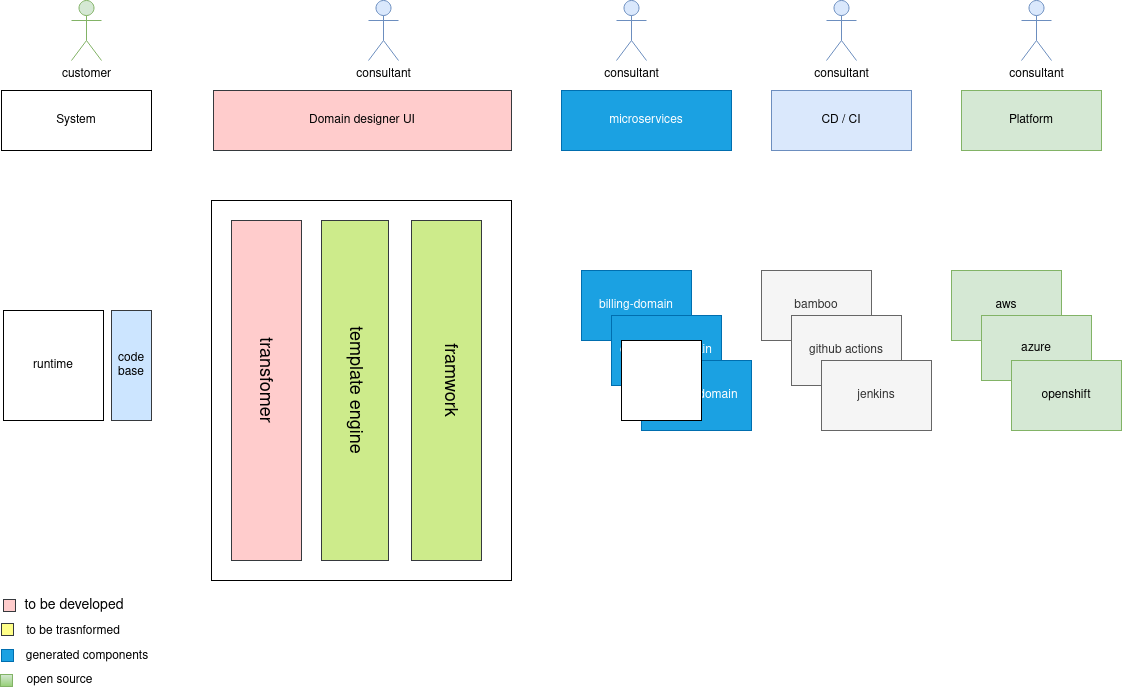

The diagram above was exported from draw.io. Its source (the exported page's mxGraphModel, read from the mxfile embedded in the PNG):
<mxGraphModel dx="1350" dy="764" grid="1" gridSize="10" guides="1" tooltips="1" connect="1" arrows="1" fold="1" page="1" pageScale="1" pageWidth="850" pageHeight="1100" math="0" shadow="0">
  <root>
    <mxCell id="0" />
    <mxCell id="1" parent="0" />
    <mxCell id="hcatnPtSDpoXQjTFb7_o-3" value="" style="rounded=0;whiteSpace=wrap;html=1;" parent="1" vertex="1">
      <mxGeometry x="240" y="210" width="300" height="380" as="geometry" />
    </mxCell>
    <mxCell id="hcatnPtSDpoXQjTFb7_o-4" value="runtime" style="rounded=0;whiteSpace=wrap;html=1;" parent="1" vertex="1">
      <mxGeometry x="32" y="320" width="100" height="110" as="geometry" />
    </mxCell>
    <mxCell id="hcatnPtSDpoXQjTFb7_o-7" value="" style="rounded=0;whiteSpace=wrap;html=1;fillColor=#ffcccc;strokeColor=#36393d;" parent="1" vertex="1">
      <mxGeometry x="260" y="230" width="70" height="340" as="geometry" />
    </mxCell>
    <mxCell id="hcatnPtSDpoXQjTFb7_o-13" value="billing-domain" style="rounded=0;whiteSpace=wrap;html=1;fillColor=#1ba1e2;strokeColor=#006EAF;fontColor=#ffffff;" parent="1" vertex="1">
      <mxGeometry x="610" y="280" width="110" height="70" as="geometry" />
    </mxCell>
    <mxCell id="hcatnPtSDpoXQjTFb7_o-14" value="Domain designer UI" style="rounded=0;whiteSpace=wrap;html=1;fillColor=#ffcccc;strokeColor=#36393d;" parent="1" vertex="1">
      <mxGeometry x="242" y="100" width="298" height="60" as="geometry" />
    </mxCell>
    <mxCell id="hcatnPtSDpoXQjTFb7_o-15" value="code base" style="rounded=0;whiteSpace=wrap;html=1;fillColor=#cce5ff;strokeColor=#36393d;" parent="1" vertex="1">
      <mxGeometry x="140" y="320" width="40" height="110" as="geometry" />
    </mxCell>
    <mxCell id="hcatnPtSDpoXQjTFb7_o-17" value="microservices" style="rounded=0;whiteSpace=wrap;html=1;fillColor=#1ba1e2;strokeColor=#006EAF;fontColor=#ffffff;" parent="1" vertex="1">
      <mxGeometry x="590" y="100" width="170" height="60" as="geometry" />
    </mxCell>
    <object label="consultant" id="hcatnPtSDpoXQjTFb7_o-18">
      <mxCell style="shape=umlActor;verticalLabelPosition=bottom;verticalAlign=top;html=1;outlineConnect=0;fillColor=#dae8fc;strokeColor=#6c8ebf;" parent="1" vertex="1">
        <mxGeometry x="397" y="10" width="30" height="60" as="geometry" />
      </mxCell>
    </object>
    <mxCell id="hcatnPtSDpoXQjTFb7_o-20" value="customer" style="shape=umlActor;verticalLabelPosition=bottom;verticalAlign=top;html=1;outlineConnect=0;fillColor=#d5e8d4;strokeColor=#82b366;" parent="1" vertex="1">
      <mxGeometry x="100" y="10" width="30" height="60" as="geometry" />
    </mxCell>
    <mxCell id="hcatnPtSDpoXQjTFb7_o-23" value="System" style="rounded=0;whiteSpace=wrap;html=1;" parent="1" vertex="1">
      <mxGeometry x="30" y="100" width="150" height="60" as="geometry" />
    </mxCell>
    <mxCell id="hcatnPtSDpoXQjTFb7_o-24" value="customer-domain" style="rounded=0;whiteSpace=wrap;html=1;fillColor=#1ba1e2;strokeColor=#006EAF;fontColor=#ffffff;" parent="1" vertex="1">
      <mxGeometry x="640" y="325" width="110" height="70" as="geometry" />
    </mxCell>
    <mxCell id="hcatnPtSDpoXQjTFb7_o-25" value="product-domain" style="rounded=0;whiteSpace=wrap;html=1;fillColor=#1ba1e2;strokeColor=#006EAF;fontColor=#ffffff;" parent="1" vertex="1">
      <mxGeometry x="670" y="370" width="110" height="70" as="geometry" />
    </mxCell>
    <object label="consultant" id="hcatnPtSDpoXQjTFb7_o-37">
      <mxCell style="shape=umlActor;verticalLabelPosition=bottom;verticalAlign=top;html=1;outlineConnect=0;fillColor=#dae8fc;strokeColor=#6c8ebf;" parent="1" vertex="1">
        <mxGeometry x="645" y="10" width="30" height="60" as="geometry" />
      </mxCell>
    </object>
    <mxCell id="hcatnPtSDpoXQjTFb7_o-39" value="" style="rounded=0;whiteSpace=wrap;html=1;fillColor=#cdeb8b;strokeColor=#36393d;" parent="1" vertex="1">
      <mxGeometry x="350" y="230" width="67" height="340" as="geometry" />
    </mxCell>
    <mxCell id="hcatnPtSDpoXQjTFb7_o-40" value="" style="rounded=0;whiteSpace=wrap;html=1;fillColor=#cdeb8b;strokeColor=#36393d;" parent="1" vertex="1">
      <mxGeometry x="440" y="230" width="70" height="340" as="geometry" />
    </mxCell>
    <mxCell id="hcatnPtSDpoXQjTFb7_o-41" value="transfomer" style="text;html=1;strokeColor=none;fillColor=none;align=center;verticalAlign=middle;whiteSpace=wrap;rounded=0;rotation=90;fontSize=18;" parent="1" vertex="1">
      <mxGeometry x="245" y="365" width="100" height="50" as="geometry" />
    </mxCell>
    <mxCell id="hcatnPtSDpoXQjTFb7_o-45" value="template engine" style="text;html=1;strokeColor=none;fillColor=none;align=center;verticalAlign=middle;whiteSpace=wrap;rounded=0;fontSize=18;rotation=90;" parent="1" vertex="1">
      <mxGeometry x="260" y="385" width="250" height="30" as="geometry" />
    </mxCell>
    <mxCell id="hcatnPtSDpoXQjTFb7_o-46" value="CD / CI" style="rounded=0;whiteSpace=wrap;html=1;fillColor=#dae8fc;strokeColor=#6c8ebf;" parent="1" vertex="1">
      <mxGeometry x="800" y="100" width="140" height="60" as="geometry" />
    </mxCell>
    <mxCell id="hcatnPtSDpoXQjTFb7_o-47" value="Platform" style="rounded=0;whiteSpace=wrap;html=1;fillColor=#d5e8d4;strokeColor=#82b366;" parent="1" vertex="1">
      <mxGeometry x="990" y="100" width="140" height="60" as="geometry" />
    </mxCell>
    <object label="consultant" id="hcatnPtSDpoXQjTFb7_o-48">
      <mxCell style="shape=umlActor;verticalLabelPosition=bottom;verticalAlign=top;html=1;outlineConnect=0;fillColor=#dae8fc;strokeColor=#6c8ebf;" parent="1" vertex="1">
        <mxGeometry x="855" y="10" width="30" height="60" as="geometry" />
      </mxCell>
    </object>
    <object label="consultant" id="hcatnPtSDpoXQjTFb7_o-49">
      <mxCell style="shape=umlActor;verticalLabelPosition=bottom;verticalAlign=top;html=1;outlineConnect=0;fillColor=#dae8fc;strokeColor=#6c8ebf;" parent="1" vertex="1">
        <mxGeometry x="1050" y="10" width="30" height="60" as="geometry" />
      </mxCell>
    </object>
    <mxCell id="hcatnPtSDpoXQjTFb7_o-55" value="aws" style="rounded=0;whiteSpace=wrap;html=1;fillColor=#d5e8d4;strokeColor=#82b366;" parent="1" vertex="1">
      <mxGeometry x="980" y="280" width="110" height="70" as="geometry" />
    </mxCell>
    <mxCell id="hcatnPtSDpoXQjTFb7_o-56" value="azure" style="rounded=0;whiteSpace=wrap;html=1;fillColor=#d5e8d4;strokeColor=#82b366;" parent="1" vertex="1">
      <mxGeometry x="1010" y="325" width="110" height="65" as="geometry" />
    </mxCell>
    <mxCell id="hcatnPtSDpoXQjTFb7_o-57" value="openshift" style="rounded=0;whiteSpace=wrap;html=1;fillColor=#d5e8d4;strokeColor=#82b366;" parent="1" vertex="1">
      <mxGeometry x="1040" y="370" width="110" height="70" as="geometry" />
    </mxCell>
    <mxCell id="hcatnPtSDpoXQjTFb7_o-58" value="framwork" style="text;html=1;strokeColor=none;fillColor=none;align=center;verticalAlign=middle;whiteSpace=wrap;rounded=0;fontSize=18;rotation=90;" parent="1" vertex="1">
      <mxGeometry x="450" y="375" width="60" height="30" as="geometry" />
    </mxCell>
    <mxCell id="hcatnPtSDpoXQjTFb7_o-60" value="bamboo" style="rounded=0;whiteSpace=wrap;html=1;fillColor=#f5f5f5;strokeColor=#666666;fontColor=#333333;" parent="1" vertex="1">
      <mxGeometry x="790" y="280" width="110" height="70" as="geometry" />
    </mxCell>
    <mxCell id="hcatnPtSDpoXQjTFb7_o-61" value="github actions" style="rounded=0;whiteSpace=wrap;html=1;fillColor=#f5f5f5;strokeColor=#666666;fontColor=#333333;" parent="1" vertex="1">
      <mxGeometry x="820" y="325" width="110" height="70" as="geometry" />
    </mxCell>
    <mxCell id="hcatnPtSDpoXQjTFb7_o-62" value="jenkins" style="rounded=0;whiteSpace=wrap;html=1;fillColor=#f5f5f5;strokeColor=#666666;fontColor=#333333;" parent="1" vertex="1">
      <mxGeometry x="850" y="370" width="110" height="70" as="geometry" />
    </mxCell>
    <mxCell id="hcatnPtSDpoXQjTFb7_o-63" value="" style="whiteSpace=wrap;html=1;aspect=fixed;fontSize=18;fillColor=#ffcccc;strokeColor=#36393d;" parent="1" vertex="1">
      <mxGeometry x="32" y="609" width="12" height="12" as="geometry" />
    </mxCell>
    <mxCell id="hcatnPtSDpoXQjTFb7_o-67" value="to be developed" style="text;html=1;strokeColor=none;fillColor=none;align=center;verticalAlign=middle;whiteSpace=wrap;rounded=0;fontSize=14;" parent="1" vertex="1">
      <mxGeometry x="43" y="600" width="120" height="30" as="geometry" />
    </mxCell>
    <mxCell id="QsMihCUoFKsMMB4uLkRb-1" value="" style="whiteSpace=wrap;html=1;aspect=fixed;fillColor=#ffff88;strokeColor=#36393d;" vertex="1" parent="1">
      <mxGeometry x="30" y="633" width="12" height="12" as="geometry" />
    </mxCell>
    <mxCell id="QsMihCUoFKsMMB4uLkRb-3" value="to be trasnformed" style="text;html=1;strokeColor=none;fillColor=none;align=center;verticalAlign=middle;whiteSpace=wrap;rounded=0;" vertex="1" parent="1">
      <mxGeometry x="47" y="626" width="110" height="30" as="geometry" />
    </mxCell>
    <mxCell id="QsMihCUoFKsMMB4uLkRb-4" value="" style="whiteSpace=wrap;html=1;aspect=fixed;fillColor=#1ba1e2;fontColor=#ffffff;strokeColor=#006EAF;" vertex="1" parent="1">
      <mxGeometry x="30" y="659" width="12" height="12" as="geometry" />
    </mxCell>
    <mxCell id="QsMihCUoFKsMMB4uLkRb-6" value="generated components" style="text;html=1;strokeColor=none;fillColor=none;align=center;verticalAlign=middle;whiteSpace=wrap;rounded=0;" vertex="1" parent="1">
      <mxGeometry x="51" y="651" width="130" height="30" as="geometry" />
    </mxCell>
    <mxCell id="QsMihCUoFKsMMB4uLkRb-7" value="" style="whiteSpace=wrap;html=1;aspect=fixed;" vertex="1" parent="1">
      <mxGeometry x="650" y="350" width="80" height="80" as="geometry" />
    </mxCell>
    <mxCell id="QsMihCUoFKsMMB4uLkRb-8" value="" style="whiteSpace=wrap;html=1;aspect=fixed;fillColor=#d5e8d4;gradientColor=#97d077;strokeColor=#82b366;" vertex="1" parent="1">
      <mxGeometry x="29" y="684" width="12" height="12" as="geometry" />
    </mxCell>
    <mxCell id="QsMihCUoFKsMMB4uLkRb-12" value="open source" style="text;html=1;strokeColor=none;fillColor=none;align=center;verticalAlign=middle;whiteSpace=wrap;rounded=0;" vertex="1" parent="1">
      <mxGeometry x="41" y="675" width="95" height="30" as="geometry" />
    </mxCell>
  </root>
</mxGraphModel>